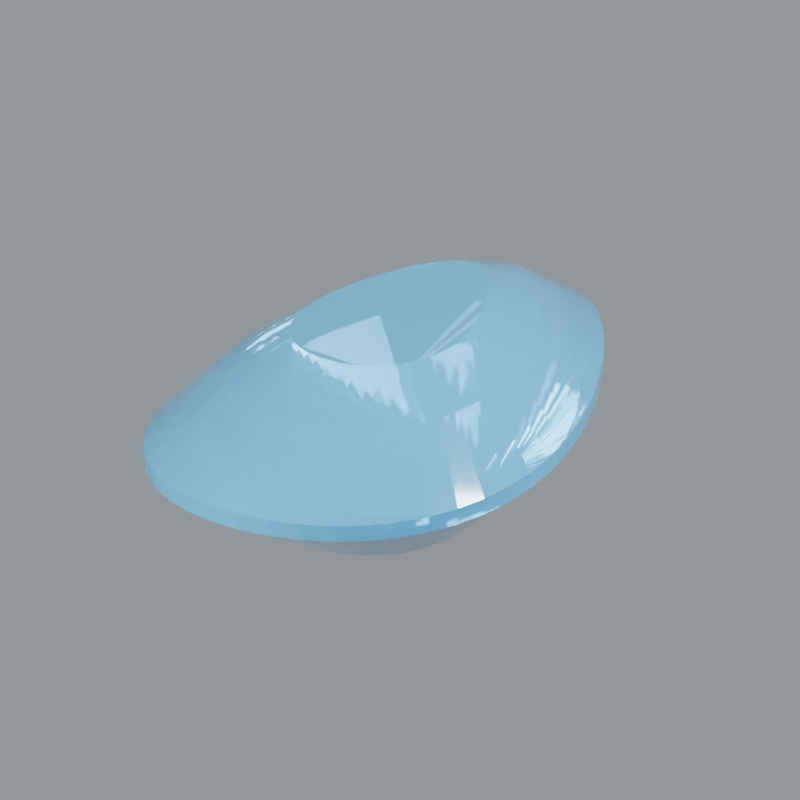 # Source: stone-topaz.blend  (saved by Blender 5.2.44; exported with 4.5.12 LTS)
import bpy
from mathutils import Matrix  # noqa: F401  (used for matrix-valued properties, if any)

bpy.ops.wm.read_factory_settings(use_empty=True)
scene = bpy.context.scene
scene.name = 'Scene'

# ---- materials (node trees are filled in below, after node groups)
mat_surface_primary = bpy.data.materials.new('Surface primary')
mat_surface_primary.diffuse_color = (0.1221, 0.4735, 0.7084, 1.0)

# ---- material node trees
mat_surface_primary.use_nodes = True; mat_surface_primary.node_tree.nodes.clear()
_N = mat_surface_primary.node_tree.nodes; _L = mat_surface_primary.node_tree.links
n0 = _N.new('ShaderNodeBsdfPrincipled'); n0.name = 'Principled BSDF'; n0.location = (-200, 100)
n0.inputs[0].default_value = (0.1221, 0.4735, 0.7084, 1.0)
n0.inputs[2].default_value = 0.055
n0.inputs[3].default_value = 1.77
n0.inputs[10].default_value = 0.005
n0.inputs[18].default_value = 0.68
n0.inputs[19].default_value = 0.32
n0.inputs[20].default_value = 0.12
n1 = _N.new('ShaderNodeOutputMaterial'); n1.name = 'Material Output'; n1.location = (200, 100)
_L.new(n0.outputs[0], n1.inputs[0])
n1.is_active_output = True

# ---- world
world_studio_world = bpy.data.worlds.new('Studio world'); scene.world = world_studio_world
world_studio_world.use_nodes = True; world_studio_world.node_tree.nodes.clear()
_N = world_studio_world.node_tree.nodes; _L = world_studio_world.node_tree.links
n0 = _N.new('ShaderNodeBackground'); n0.name = 'Background'; n0.location = (-200, 100)
n0.inputs[0].default_value = (0.55, 0.6, 0.65, 1.0)
n0.inputs[1].default_value = 0.5
n1 = _N.new('ShaderNodeOutputWorld'); n1.name = 'World Output'; n1.location = (200, 100)
_L.new(n0.outputs[0], n1.inputs[0])
n1.is_active_output = True

# ---- cameras
cam_camera = bpy.data.cameras.new('Camera')
cam_camera.type = 'ORTHO'
cam_camera.clip_start = 0.01
cam_camera.clip_end = 100.0
cam_camera.lens = 52.0
cam_camera.ortho_scale = 3.25

# ---- lights
light_area = bpy.data.lights.new('Area', 'AREA')
light_area.color = (1.0, 0.94, 0.86)
light_area.energy = 650.0
light_area.shape = 'DISK'
light_area.size = 4.0
light_area.size_y = 1.0
light_area_001 = bpy.data.lights.new('Area.001', 'AREA')
light_area_001.color = (0.82, 0.91, 1.0)
light_area_001.energy = 800.0
light_area_001.shape = 'DISK'
light_area_001.size = 3.0
light_area_001.size_y = 1.0
light_area_002 = bpy.data.lights.new('Area.002', 'AREA')
light_area_002.energy = 180.0
light_area_002.shape = 'DISK'
light_area_002.size = 2.0
light_area_002.size_y = 1.0

# ---- meshes
me_sculpture = bpy.data.meshes.new('Sculpture')
me_sculpture.from_pydata([(0.0273, 0.0, -0.64), (0.02593, 0.005848, -0.64), (0.02418, 0.0116, -0.64), (0.02213, 0.01714, -0.64), (0.01985, 0.0224, -0.64), (0.01743, 0.02727, -0.64), (0.01493, 0.03168, -0.64), (0.01239, 0.03554, -0.64), (0.009861, 0.0388, -0.64), (0.007354, 0.04139, -0.64), (0.004878, 0.04327, -0.64), (0.002431, 0.04442, -0.64), (1.136e-18, 0.0448, -0.64), (-0.002431, 0.04442, -0.64), (-0.004878, 0.04327, -0.64), (-0.007354, 0.04139, -0.64), (-0.009861, 0.0388, -0.64), (-0.01239, 0.03554, -0.64), (-0.01493, 0.03168, -0.64), (-0.01743, 0.02727, -0.64), (-0.01985, 0.0224, -0.64), (-0.02213, 0.01714, -0.64), (-0.02418, 0.0116, -0.64), (-0.02593, 0.005848, -0.64), (-0.0273, 5.486e-18, -0.64), (-0.0282, -0.005848, -0.64), (-0.02856, -0.0116, -0.64), (-0.02832, -0.01714, -0.64), (-0.02743, -0.0224, -0.64), (-0.02588, -0.02727, -0.64), (-0.02368, -0.03168, -0.64), (-0.02085, -0.03554, -0.64), (-0.01744, -0.0388, -0.64), (-0.01354, -0.04139, -0.64), (-0.009253, -0.04327, -0.64), (-0.004696, -0.04442, -0.64), (-6.622e-18, -0.0448, -0.64), (0.004696, -0.04442, -0.64), (0.009253, -0.04327, -0.64), (0.01354, -0.04139, -0.64), (0.01744, -0.0388, -0.64), (0.02085, -0.03554, -0.64), (0.02368, -0.03168, -0.64), (0.02588, -0.02727, -0.64), (0.02743, -0.0224, -0.64), (0.02832, -0.01714, -0.64), (0.02856, -0.0116, -0.64), (0.0282, -0.005848, -0.64), (0.4056, 0.0, -0.37), (0.3853, 0.08688, -0.37), (0.3593, 0.1723, -0.37), (0.3288, 0.2547, -0.37), (0.295, 0.3328, -0.37), (0.259, 0.4052, -0.37), (0.2218, 0.4707, -0.37), (0.1841, 0.5281, -0.37), (0.1465, 0.5764, -0.37), (0.1093, 0.6149, -0.37), (0.07248, 0.6429, -0.37), (0.03612, 0.6599, -0.37), (1.688e-17, 0.6656, -0.37), (-0.03612, 0.6599, -0.37), (-0.07248, 0.6429, -0.37), (-0.1093, 0.6149, -0.37), (-0.1465, 0.5764, -0.37), (-0.1841, 0.5281, -0.37), (-0.2218, 0.4707, -0.37), (-0.259, 0.4052, -0.37), (-0.295, 0.3328, -0.37), (-0.3288, 0.2547, -0.37), (-0.3593, 0.1723, -0.37), (-0.3853, 0.08688, -0.37), (-0.4056, 8.151e-17, -0.37), (-0.419, -0.08688, -0.37), (-0.4243, -0.1723, -0.37), (-0.4207, -0.2547, -0.37), (-0.4076, -0.3328, -0.37), (-0.3846, -0.4052, -0.37), (-0.3518, -0.4707, -0.37), (-0.3097, -0.5281, -0.37), (-0.2591, -0.5764, -0.37), (-0.2012, -0.6149, -0.37), (-0.1375, -0.6429, -0.37), (-0.06976, -0.6599, -0.37), (-9.839e-17, -0.6656, -0.37), (0.06976, -0.6599, -0.37), (0.1375, -0.6429, -0.37), (0.2012, -0.6149, -0.37), (0.2591, -0.5764, -0.37), (0.3097, -0.5281, -0.37), (0.3518, -0.4707, -0.37), (0.3846, -0.4052, -0.37), (0.4076, -0.3328, -0.37), (0.4207, -0.2547, -0.37), (0.4243, -0.1723, -0.37), (0.419, -0.08688, -0.37), (0.78, 0.0, -0.035), (0.741, 0.1671, -0.035), (0.6909, 0.3313, -0.035), (0.6322, 0.4898, -0.035), (0.5672, 0.64, -0.035), (0.4981, 0.7792, -0.035), (0.4265, 0.9051, -0.035), (0.3541, 1.015, -0.035), (0.2817, 1.109, -0.035), (0.2101, 1.183, -0.035), (0.1394, 1.236, -0.035), (0.06946, 1.269, -0.035), (3.245e-17, 1.28, -0.035), (-0.06946, 1.269, -0.035), (-0.1394, 1.236, -0.035), (-0.2101, 1.183, -0.035), (-0.2817, 1.109, -0.035), (-0.3541, 1.015, -0.035), (-0.4265, 0.9051, -0.035), (-0.4981, 0.7792, -0.035), (-0.5672, 0.64, -0.035), (-0.6322, 0.4898, -0.035), (-0.6909, 0.3313, -0.035), (-0.741, 0.1671, -0.035), (-0.78, 1.568e-16, -0.035), (-0.8057, -0.1671, -0.035), (-0.8159, -0.3313, -0.035), (-0.809, -0.4898, -0.035), (-0.7838, -0.64, -0.035), (-0.7396, -0.7792, -0.035), (-0.6765, -0.9051, -0.035), (-0.5956, -1.015, -0.035), (-0.4983, -1.109, -0.035), (-0.3869, -1.183, -0.035), (-0.2644, -1.236, -0.035), (-0.1342, -1.269, -0.035), (-1.892e-16, -1.28, -0.035), (0.1342, -1.269, -0.035), (0.2644, -1.236, -0.035), (0.3869, -1.183, -0.035), (0.4983, -1.109, -0.035), (0.5956, -1.015, -0.035), (0.6765, -0.9051, -0.035), (0.7396, -0.7792, -0.035), (0.7838, -0.64, -0.035), (0.809, -0.4898, -0.035), (0.8159, -0.3313, -0.035), (0.8057, -0.1671, -0.035), (0.78, 0.0, 0.035), (0.741, 0.1671, 0.035), (0.6909, 0.3313, 0.035), (0.6322, 0.4898, 0.035), (0.5672, 0.64, 0.035), (0.4981, 0.7792, 0.035), (0.4265, 0.9051, 0.035), (0.3541, 1.015, 0.035), (0.2817, 1.109, 0.035), (0.2101, 1.183, 0.035), (0.1394, 1.236, 0.035), (0.06946, 1.269, 0.035), (3.245e-17, 1.28, 0.035), (-0.06946, 1.269, 0.035), (-0.1394, 1.236, 0.035), (-0.2101, 1.183, 0.035), (-0.2817, 1.109, 0.035), (-0.3541, 1.015, 0.035), (-0.4265, 0.9051, 0.035), (-0.4981, 0.7792, 0.035), (-0.5672, 0.64, 0.035), (-0.6322, 0.4898, 0.035), (-0.6909, 0.3313, 0.035), (-0.741, 0.1671, 0.035), (-0.78, 1.568e-16, 0.035), (-0.8057, -0.1671, 0.035), (-0.8159, -0.3313, 0.035), (-0.809, -0.4898, 0.035), (-0.7838, -0.64, 0.035), (-0.7396, -0.7792, 0.035), (-0.6765, -0.9051, 0.035), (-0.5956, -1.015, 0.035), (-0.4983, -1.109, 0.035), (-0.3869, -1.183, 0.035), (-0.2644, -1.236, 0.035), (-0.1342, -1.269, 0.035), (-1.892e-16, -1.28, 0.035), (0.1342, -1.269, 0.035), (0.2644, -1.236, 0.035), (0.3869, -1.183, 0.035), (0.4983, -1.109, 0.035), (0.5956, -1.015, 0.035), (0.6765, -0.9051, 0.035), (0.7396, -0.7792, 0.035), (0.7838, -0.64, 0.035), (0.809, -0.4898, 0.035), (0.8159, -0.3313, 0.035), (0.8057, -0.1671, 0.035), (0.5382, 0.0, 0.29), (0.5113, 0.1153, 0.29), (0.4767, 0.2286, 0.29), (0.4362, 0.338, 0.29), (0.3914, 0.4416, 0.29), (0.3437, 0.5377, 0.29), (0.2943, 0.6245, 0.29), (0.2443, 0.7007, 0.29), (0.1944, 0.7649, 0.29), (0.145, 0.816, 0.29), (0.09617, 0.8531, 0.29), (0.04793, 0.8756, 0.29), (2.239e-17, 0.8832, 0.29), (-0.04793, 0.8756, 0.29), (-0.09617, 0.8531, 0.29), (-0.145, 0.816, 0.29), (-0.1944, 0.7649, 0.29), (-0.2443, 0.7007, 0.29), (-0.2943, 0.6245, 0.29), (-0.3437, 0.5377, 0.29), (-0.3914, 0.4416, 0.29), (-0.4362, 0.338, 0.29), (-0.4767, 0.2286, 0.29), (-0.5113, 0.1153, 0.29), (-0.5382, 1.082e-16, 0.29), (-0.5559, -0.1153, 0.29), (-0.563, -0.2286, 0.29), (-0.5582, -0.338, 0.29), (-0.5408, -0.4416, 0.29), (-0.5103, -0.5377, 0.29), (-0.4668, -0.6245, 0.29), (-0.4109, -0.7007, 0.29), (-0.3438, -0.7649, 0.29), (-0.2669, -0.816, 0.29), (-0.1824, -0.8531, 0.29), (-0.09257, -0.8756, 0.29), (-1.306e-16, -0.8832, 0.29), (0.09257, -0.8756, 0.29), (0.1824, -0.8531, 0.29), (0.2669, -0.816, 0.29), (0.3438, -0.7649, 0.29), (0.4109, -0.7007, 0.29), (0.4668, -0.6245, 0.29), (0.5103, -0.5377, 0.29), (0.5408, -0.4416, 0.29), (0.5582, -0.338, 0.29), (0.563, -0.2286, 0.29), (0.5559, -0.1153, 0.29), (0.3354, 0.0, 0.43), (0.3186, 0.07184, 0.43), (0.2971, 0.1425, 0.43), (0.2719, 0.2106, 0.43), (0.2439, 0.2752, 0.43), (0.2142, 0.3351, 0.43), (0.1834, 0.3892, 0.43), (0.1523, 0.4367, 0.43), (0.1212, 0.4767, 0.43), (0.09035, 0.5085, 0.43), (0.05993, 0.5316, 0.43), (0.02987, 0.5457, 0.43), (1.395e-17, 0.5504, 0.43), (-0.02987, 0.5457, 0.43), (-0.05993, 0.5316, 0.43), (-0.09035, 0.5085, 0.43), (-0.1212, 0.4767, 0.43), (-0.1523, 0.4367, 0.43), (-0.1834, 0.3892, 0.43), (-0.2142, 0.3351, 0.43), (-0.2439, 0.2752, 0.43), (-0.2719, 0.2106, 0.43), (-0.2971, 0.1425, 0.43), (-0.3186, 0.07184, 0.43), (-0.3354, 6.74e-17, 0.43), (-0.3464, -0.07184, 0.43), (-0.3508, -0.1425, 0.43), (-0.3479, -0.2106, 0.43), (-0.337, -0.2752, 0.43), (-0.318, -0.3351, 0.43), (-0.2909, -0.3892, 0.43), (-0.2561, -0.4367, 0.43), (-0.2142, -0.4767, 0.43), (-0.1664, -0.5085, 0.43), (-0.1137, -0.5316, 0.43), (-0.05769, -0.5457, 0.43), (-8.136e-17, -0.5504, 0.43), (0.05769, -0.5457, 0.43), (0.1137, -0.5316, 0.43), (0.1664, -0.5085, 0.43), (0.2142, -0.4767, 0.43), (0.2561, -0.4367, 0.43), (0.2909, -0.3892, 0.43), (0.318, -0.3351, 0.43), (0.337, -0.2752, 0.43), (0.3479, -0.2106, 0.43), (0.3508, -0.1425, 0.43), (0.3464, -0.07184, 0.43)], [], [(47, 46, 45, 44, 43, 42, 41, 40, 39, 38, 37, 36, 35, 34, 33, 32, 31, 30, 29, 28, 27, 26, 25, 24, 23, 22, 21, 20, 19, 18, 17, 16, 15, 14, 13, 12, 11, 10, 9, 8, 7, 6, 5, 4, 3, 2, 1, 0), (0, 1, 48), (1, 49, 48), (1, 2, 49), (2, 50, 49), (2, 3, 50), (3, 51, 50), (3, 4, 51), (4, 52, 51), (4, 5, 52), (5, 53, 52), (5, 6, 53), (6, 54, 53), (6, 7, 54), (7, 55, 54), (7, 8, 55), (8, 56, 55), (8, 9, 56), (9, 57, 56), (9, 10, 57), (10, 58, 57), (10, 11, 58), (11, 59, 58), (11, 12, 59), (12, 60, 59), (12, 13, 60), (13, 61, 60), (13, 14, 61), (14, 62, 61), (14, 15, 62), (15, 63, 62), (15, 16, 63), (16, 64, 63), (16, 17, 64), (17, 65, 64), (17, 18, 65), (18, 66, 65), (18, 19, 66), (19, 67, 66), (19, 20, 67), (20, 68, 67), (20, 21, 68), (21, 69, 68), (21, 22, 69), (22, 70, 69), (22, 23, 70), (23, 71, 70), (23, 24, 71), (24, 72, 71), (24, 25, 72), (25, 73, 72), (25, 26, 73), (26, 74, 73), (26, 27, 74), (27, 75, 74), (27, 28, 75), (28, 76, 75), (28, 29, 76), (29, 77, 76), (29, 30, 77), (30, 78, 77), (30, 31, 78), (31, 79, 78), (31, 32, 79), (32, 80, 79), (32, 33, 80), (33, 81, 80), (33, 34, 81), (34, 82, 81), (34, 35, 82), (35, 83, 82), (35, 36, 83), (36, 84, 83), (36, 37, 84), (37, 85, 84), (37, 38, 85), (38, 86, 85), (38, 39, 86), (39, 87, 86), (39, 40, 87), (40, 88, 87), (40, 41, 88), (41, 89, 88), (41, 42, 89), (42, 90, 89), (42, 43, 90), (43, 91, 90), (43, 44, 91), (44, 92, 91), (44, 45, 92), (45, 93, 92), (45, 46, 93), (46, 94, 93), (46, 47, 94), (47, 95, 94), (47, 0, 95), (0, 48, 95), (48, 49, 96), (49, 97, 96), (49, 50, 97), (50, 98, 97), (50, 51, 98), (51, 99, 98), (51, 52, 99), (52, 100, 99), (52, 53, 100), (53, 101, 100), (53, 54, 101), (54, 102, 101), (54, 55, 102), (55, 103, 102), (55, 56, 103), (56, 104, 103), (56, 57, 104), (57, 105, 104), (57, 58, 105), (58, 106, 105), (58, 59, 106), (59, 107, 106), (59, 60, 107), (60, 108, 107), (60, 61, 108), (61, 109, 108), (61, 62, 109), (62, 110, 109), (62, 63, 110), (63, 111, 110), (63, 64, 111), (64, 112, 111), (64, 65, 112), (65, 113, 112), (65, 66, 113), (66, 114, 113), (66, 67, 114), (67, 115, 114), (67, 68, 115), (68, 116, 115), (68, 69, 116), (69, 117, 116), (69, 70, 117), (70, 118, 117), (70, 71, 118), (71, 119, 118), (71, 72, 119), (72, 120, 119), (72, 73, 120), (73, 121, 120), (73, 74, 121), (74, 122, 121), (74, 75, 122), (75, 123, 122), (75, 76, 123), (76, 124, 123), (76, 77, 124), (77, 125, 124), (77, 78, 125), (78, 126, 125), (78, 79, 126), (79, 127, 126), (79, 80, 127), (80, 128, 127), (80, 81, 128), (81, 129, 128), (81, 82, 129), (82, 130, 129), (82, 83, 130), (83, 131, 130), (83, 84, 131), (84, 132, 131), (84, 85, 132), (85, 133, 132), (85, 86, 133), (86, 134, 133), (86, 87, 134), (87, 135, 134), (87, 88, 135), (88, 136, 135), (88, 89, 136), (89, 137, 136), (89, 90, 137), (90, 138, 137), (90, 91, 138), (91, 139, 138), (91, 92, 139), (92, 140, 139), (92, 93, 140), (93, 141, 140), (93, 94, 141), (94, 142, 141), (94, 95, 142), (95, 143, 142), (95, 48, 143), (48, 96, 143), (96, 97, 145, 144), (97, 98, 146, 145), (98, 99, 147, 146), (99, 100, 148, 147), (100, 101, 149, 148), (101, 102, 150, 149), (102, 103, 151, 150), (103, 104, 152, 151), (104, 105, 153, 152), (105, 106, 154, 153), (106, 107, 155, 154), (107, 108, 156, 155), (108, 109, 157, 156), (109, 110, 158, 157), (110, 111, 159, 158), (111, 112, 160, 159), (112, 113, 161, 160), (113, 114, 162, 161), (114, 115, 163, 162), (115, 116, 164, 163), (116, 117, 165, 164), (117, 118, 166, 165), (118, 119, 167, 166), (119, 120, 168, 167), (120, 121, 169, 168), (121, 122, 170, 169), (122, 123, 171, 170), (123, 124, 172, 171), (124, 125, 173, 172), (125, 126, 174, 173), (126, 127, 175, 174), (127, 128, 176, 175), (128, 129, 177, 176), (129, 130, 178, 177), (130, 131, 179, 178), (131, 132, 180, 179), (132, 133, 181, 180), (133, 134, 182, 181), (134, 135, 183, 182), (135, 136, 184, 183), (136, 137, 185, 184), (137, 138, 186, 185), (138, 139, 187, 186), (139, 140, 188, 187), (140, 141, 189, 188), (141, 142, 190, 189), (142, 143, 191, 190), (143, 96, 144, 191), (144, 145, 192), (145, 193, 192), (145, 146, 193), (146, 194, 193), (146, 147, 194), (147, 195, 194), (147, 148, 195), (148, 196, 195), (148, 149, 196), (149, 197, 196), (149, 150, 197), (150, 198, 197), (150, 151, 198), (151, 199, 198), (151, 152, 199), (152, 200, 199), (152, 153, 200), (153, 201, 200), (153, 154, 201), (154, 202, 201), (154, 155, 202), (155, 203, 202), (155, 156, 203), (156, 204, 203), (156, 157, 204), (157, 205, 204), (157, 158, 205), (158, 206, 205), (158, 159, 206), (159, 207, 206), (159, 160, 207), (160, 208, 207), (160, 161, 208), (161, 209, 208), (161, 162, 209), (162, 210, 209), (162, 163, 210), (163, 211, 210), (163, 164, 211), (164, 212, 211), (164, 165, 212), (165, 213, 212), (165, 166, 213), (166, 214, 213), (166, 167, 214), (167, 215, 214), (167, 168, 215), (168, 216, 215), (168, 169, 216), (169, 217, 216), (169, 170, 217), (170, 218, 217), (170, 171, 218), (171, 219, 218), (171, 172, 219), (172, 220, 219), (172, 173, 220), (173, 221, 220), (173, 174, 221), (174, 222, 221), (174, 175, 222), (175, 223, 222), (175, 176, 223), (176, 224, 223), (176, 177, 224), (177, 225, 224), (177, 178, 225), (178, 226, 225), (178, 179, 226), (179, 227, 226), (179, 180, 227), (180, 228, 227), (180, 181, 228), (181, 229, 228), (181, 182, 229), (182, 230, 229), (182, 183, 230), (183, 231, 230), (183, 184, 231), (184, 232, 231), (184, 185, 232), (185, 233, 232), (185, 186, 233), (186, 234, 233), (186, 187, 234), (187, 235, 234), (187, 188, 235), (188, 236, 235), (188, 189, 236), (189, 237, 236), (189, 190, 237), (190, 238, 237), (190, 191, 238), (191, 239, 238), (191, 144, 239), (144, 192, 239), (192, 193, 240), (193, 241, 240), (193, 194, 241), (194, 242, 241), (194, 195, 242), (195, 243, 242), (195, 196, 243), (196, 244, 243), (196, 197, 244), (197, 245, 244), (197, 198, 245), (198, 246, 245), (198, 199, 246), (199, 247, 246), (199, 200, 247), (200, 248, 247), (200, 201, 248), (201, 249, 248), (201, 202, 249), (202, 250, 249), (202, 203, 250), (203, 251, 250), (203, 204, 251), (204, 252, 251), (204, 205, 252), (205, 253, 252), (205, 206, 253), (206, 254, 253), (206, 207, 254), (207, 255, 254), (207, 208, 255), (208, 256, 255), (208, 209, 256), (209, 257, 256), (209, 210, 257), (210, 258, 257), (210, 211, 258), (211, 259, 258), (211, 212, 259), (212, 260, 259), (212, 213, 260), (213, 261, 260), (213, 214, 261), (214, 262, 261), (214, 215, 262), (215, 263, 262), (215, 216, 263), (216, 264, 263), (216, 217, 264), (217, 265, 264), (217, 218, 265), (218, 266, 265), (218, 219, 266), (219, 267, 266), (219, 220, 267), (220, 268, 267), (220, 221, 268), (221, 269, 268), (221, 222, 269), (222, 270, 269), (222, 223, 270), (223, 271, 270), (223, 224, 271), (224, 272, 271), (224, 225, 272), (225, 273, 272), (225, 226, 273), (226, 274, 273), (226, 227, 274), (227, 275, 274), (227, 228, 275), (228, 276, 275), (228, 229, 276), (229, 277, 276), (229, 230, 277), (230, 278, 277), (230, 231, 278), (231, 279, 278), (231, 232, 279), (232, 280, 279), (232, 233, 280), (233, 281, 280), (233, 234, 281), (234, 282, 281), (234, 235, 282), (235, 283, 282), (235, 236, 283), (236, 284, 283), (236, 237, 284), (237, 285, 284), (237, 238, 285), (238, 286, 285), (238, 239, 286), (239, 287, 286), (239, 192, 287), (192, 240, 287), (240, 241, 242, 243, 244, 245, 246, 247, 248, 249, 250, 251, 252, 253, 254, 255, 256, 257, 258, 259, 260, 261, 262, 263, 264, 265, 266, 267, 268, 269, 270, 271, 272, 273, 274, 275, 276, 277, 278, 279, 280, 281, 282, 283, 284, 285, 286, 287)])
me_sculpture.materials.append(mat_surface_primary)
me_sculpture.update()

# ---- objects
ob_sculpture = bpy.data.objects.new('Sculpture', me_sculpture)
ob_presentation_camera = bpy.data.objects.new('Presentation camera', cam_camera)
ob_key_softbox = bpy.data.objects.new('Key softbox', light_area)
ob_edge_softbox = bpy.data.objects.new('Edge softbox', light_area_001)
ob_front_strip = bpy.data.objects.new('Front strip', light_area_002)

# ---- transforms, parenting, visibility, modifiers, constraints
ob_sculpture.location = (0.0, 0.0, 0.0)
ob_sculpture.rotation_euler = (0.0, 0.0, 0.0674)
ob_presentation_camera.location = (3.6, -5.2, 3.0)
ob_presentation_camera.rotation_euler = (1.132, -9.023e-08, 0.6055)
ob_key_softbox.location = (-3.0, -4.0, 5.0)
ob_key_softbox.rotation_euler = (0.7854, -7.115e-08, -0.6435)
ob_edge_softbox.location = (4.0, 1.0, 3.0)
ob_edge_softbox.rotation_euler = (0.9418, 5.518e-10, 1.816)
ob_front_strip.location = (0.0, -4.0, 0.5)
ob_front_strip.rotation_euler = (1.446, -0.0, 0.0)

# ---- collection membership
scene.collection.objects.link(ob_sculpture)
scene.collection.objects.link(ob_presentation_camera)
scene.collection.objects.link(ob_key_softbox)
scene.collection.objects.link(ob_edge_softbox)
scene.collection.objects.link(ob_front_strip)

# ---- scene / render settings (as saved in the file)
scene.camera = ob_presentation_camera
scene.frame_start = 1; scene.frame_end = 250; scene.frame_set(1)
scene.render.engine = 'CYCLES'
scene.render.resolution_x = 640
scene.render.resolution_y = 640
scene.render.film_transparent = True
scene.render.bake_bias = 0.0
scene.render.bake_samples = 0
scene.render.compositor_device = 'GPU'
scene.cycles.samples = 28
scene.cycles.max_bounces = 8
scene.cycles.transmission_bounces = 6
scene.eevee.use_volume_custom_range = False
scene.eevee.fast_gi_thickness_near = 0.1
scene.eevee.fast_gi_thickness_far = 0.0
scene.eevee.ray_tracing_options.screen_trace_thickness = 0.1
scene.view_settings.look = 'AgX - Medium High Contrast'
bpy.context.view_layer.update()
